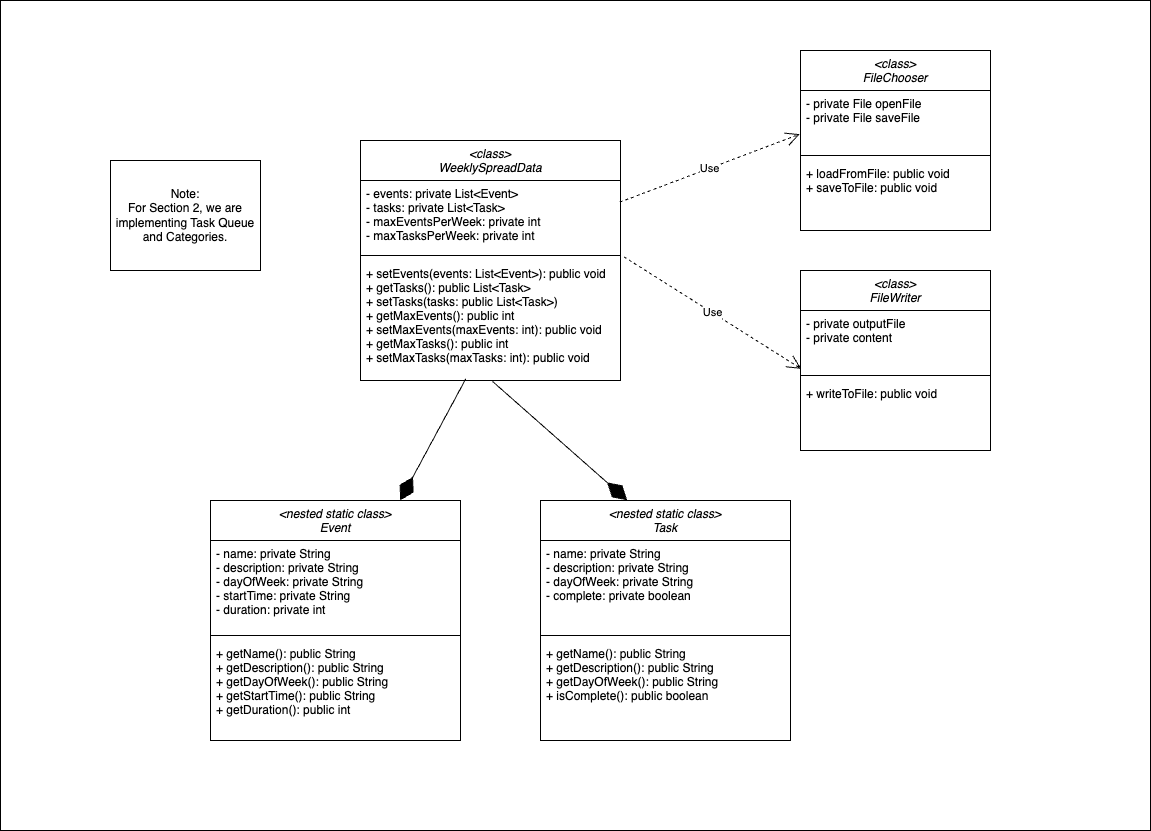

The diagram above was exported from draw.io. Its source (the exported page's mxGraphModel, read from the mxfile embedded in the PNG):
<mxGraphModel dx="2560" dy="2058" grid="1" gridSize="10" guides="1" tooltips="1" connect="1" arrows="1" fold="1" page="1" pageScale="1" pageWidth="850" pageHeight="1100" math="0" shadow="0">
  <root>
    <mxCell id="0" />
    <mxCell id="1" parent="0" />
    <mxCell id="9qlORtwHy-O42U1KpvgU-2" value="" style="rounded=0;whiteSpace=wrap;html=1;" vertex="1" parent="1">
      <mxGeometry x="-420" y="-150" width="1150" height="830" as="geometry" />
    </mxCell>
    <mxCell id="9qlORtwHy-O42U1KpvgU-4" value="&lt;nested static class&gt;&#10;Event" style="swimlane;fontStyle=2;align=center;verticalAlign=top;childLayout=stackLayout;horizontal=1;startSize=40;horizontalStack=0;resizeParent=1;resizeLast=0;collapsible=1;marginBottom=0;rounded=0;shadow=0;strokeWidth=1;" vertex="1" parent="1">
      <mxGeometry x="-210" y="350" width="250" height="240" as="geometry">
        <mxRectangle x="230" y="140" width="160" height="26" as="alternateBounds" />
      </mxGeometry>
    </mxCell>
    <mxCell id="9qlORtwHy-O42U1KpvgU-5" value="- name: private String&#10;- description: private String&#10;- dayOfWeek: private String&#10;- startTime: private String&#10;- duration: private int" style="text;align=left;verticalAlign=top;spacingLeft=4;spacingRight=4;overflow=hidden;rotatable=0;points=[[0,0.5],[1,0.5]];portConstraint=eastwest;" vertex="1" parent="9qlORtwHy-O42U1KpvgU-4">
      <mxGeometry y="40" width="250" height="90" as="geometry" />
    </mxCell>
    <mxCell id="9qlORtwHy-O42U1KpvgU-6" value="" style="line;html=1;strokeWidth=1;align=left;verticalAlign=middle;spacingTop=-1;spacingLeft=3;spacingRight=3;rotatable=0;labelPosition=right;points=[];portConstraint=eastwest;" vertex="1" parent="9qlORtwHy-O42U1KpvgU-4">
      <mxGeometry y="130" width="250" height="10" as="geometry" />
    </mxCell>
    <mxCell id="9qlORtwHy-O42U1KpvgU-8" value="+ getName(): public String&#10;+ getDescription(): public String&#10;+ getDayOfWeek(): public String&#10;+ getStartTime(): public String&#10;+ getDuration(): public int" style="text;align=left;verticalAlign=top;spacingLeft=4;spacingRight=4;overflow=hidden;rotatable=0;points=[[0,0.5],[1,0.5]];portConstraint=eastwest;" vertex="1" parent="9qlORtwHy-O42U1KpvgU-4">
      <mxGeometry y="140" width="250" height="90" as="geometry" />
    </mxCell>
    <mxCell id="9qlORtwHy-O42U1KpvgU-9" value="&lt;nested static class&gt;&#10;Task" style="swimlane;fontStyle=2;align=center;verticalAlign=top;childLayout=stackLayout;horizontal=1;startSize=40;horizontalStack=0;resizeParent=1;resizeLast=0;collapsible=1;marginBottom=0;rounded=0;shadow=0;strokeWidth=1;" vertex="1" parent="1">
      <mxGeometry x="120" y="350" width="250" height="240" as="geometry">
        <mxRectangle x="230" y="140" width="160" height="26" as="alternateBounds" />
      </mxGeometry>
    </mxCell>
    <mxCell id="9qlORtwHy-O42U1KpvgU-10" value="- name: private String&#10;- description: private String&#10;- dayOfWeek: private String&#10;- complete: private boolean" style="text;align=left;verticalAlign=top;spacingLeft=4;spacingRight=4;overflow=hidden;rotatable=0;points=[[0,0.5],[1,0.5]];portConstraint=eastwest;" vertex="1" parent="9qlORtwHy-O42U1KpvgU-9">
      <mxGeometry y="40" width="250" height="90" as="geometry" />
    </mxCell>
    <mxCell id="9qlORtwHy-O42U1KpvgU-11" value="" style="line;html=1;strokeWidth=1;align=left;verticalAlign=middle;spacingTop=-1;spacingLeft=3;spacingRight=3;rotatable=0;labelPosition=right;points=[];portConstraint=eastwest;" vertex="1" parent="9qlORtwHy-O42U1KpvgU-9">
      <mxGeometry y="130" width="250" height="10" as="geometry" />
    </mxCell>
    <mxCell id="9qlORtwHy-O42U1KpvgU-15" value="+ getName(): public String&#10;+ getDescription(): public String&#10;+ getDayOfWeek(): public String&#10;+ isComplete(): public boolean" style="text;align=left;verticalAlign=top;spacingLeft=4;spacingRight=4;overflow=hidden;rotatable=0;points=[[0,0.5],[1,0.5]];portConstraint=eastwest;" vertex="1" parent="9qlORtwHy-O42U1KpvgU-9">
      <mxGeometry y="140" width="250" height="90" as="geometry" />
    </mxCell>
    <mxCell id="9qlORtwHy-O42U1KpvgU-20" value="&lt;class&gt;&#10;FileChooser" style="swimlane;fontStyle=2;align=center;verticalAlign=top;childLayout=stackLayout;horizontal=1;startSize=40;horizontalStack=0;resizeParent=1;resizeLast=0;collapsible=1;marginBottom=0;rounded=0;shadow=0;strokeWidth=1;" vertex="1" parent="1">
      <mxGeometry x="380" y="-100" width="190" height="180" as="geometry">
        <mxRectangle x="230" y="140" width="160" height="26" as="alternateBounds" />
      </mxGeometry>
    </mxCell>
    <mxCell id="9qlORtwHy-O42U1KpvgU-21" value="- private File openFile&#10;- private File saveFile" style="text;align=left;verticalAlign=top;spacingLeft=4;spacingRight=4;overflow=hidden;rotatable=0;points=[[0,0.5],[1,0.5]];portConstraint=eastwest;" vertex="1" parent="9qlORtwHy-O42U1KpvgU-20">
      <mxGeometry y="40" width="190" height="60" as="geometry" />
    </mxCell>
    <mxCell id="9qlORtwHy-O42U1KpvgU-22" value="" style="line;html=1;strokeWidth=1;align=left;verticalAlign=middle;spacingTop=-1;spacingLeft=3;spacingRight=3;rotatable=0;labelPosition=right;points=[];portConstraint=eastwest;" vertex="1" parent="9qlORtwHy-O42U1KpvgU-20">
      <mxGeometry y="100" width="190" height="10" as="geometry" />
    </mxCell>
    <mxCell id="9qlORtwHy-O42U1KpvgU-23" value="+ loadFromFile: public void&#10;+ saveToFile: public void" style="text;align=left;verticalAlign=top;spacingLeft=4;spacingRight=4;overflow=hidden;rotatable=0;points=[[0,0.5],[1,0.5]];portConstraint=eastwest;" vertex="1" parent="9qlORtwHy-O42U1KpvgU-20">
      <mxGeometry y="110" width="190" height="70" as="geometry" />
    </mxCell>
    <mxCell id="9qlORtwHy-O42U1KpvgU-24" value="&lt;class&gt;&#10;WeeklySpreadData" style="swimlane;fontStyle=2;align=center;verticalAlign=top;childLayout=stackLayout;horizontal=1;startSize=40;horizontalStack=0;resizeParent=1;resizeLast=0;collapsible=1;marginBottom=0;rounded=0;shadow=0;strokeWidth=1;" vertex="1" parent="1">
      <mxGeometry x="-60" y="-10" width="260" height="240" as="geometry">
        <mxRectangle x="230" y="140" width="160" height="26" as="alternateBounds" />
      </mxGeometry>
    </mxCell>
    <mxCell id="9qlORtwHy-O42U1KpvgU-25" value="- events: private List&lt;Event&gt;&#10;- tasks: private List&lt;Task&gt;&#10;- maxEventsPerWeek: private int&#10;- maxTasksPerWeek: private int" style="text;align=left;verticalAlign=top;spacingLeft=4;spacingRight=4;overflow=hidden;rotatable=0;points=[[0,0.5],[1,0.5]];portConstraint=eastwest;" vertex="1" parent="9qlORtwHy-O42U1KpvgU-24">
      <mxGeometry y="40" width="260" height="70" as="geometry" />
    </mxCell>
    <mxCell id="9qlORtwHy-O42U1KpvgU-26" value="" style="line;html=1;strokeWidth=1;align=left;verticalAlign=middle;spacingTop=-1;spacingLeft=3;spacingRight=3;rotatable=0;labelPosition=right;points=[];portConstraint=eastwest;" vertex="1" parent="9qlORtwHy-O42U1KpvgU-24">
      <mxGeometry y="110" width="260" height="10" as="geometry" />
    </mxCell>
    <mxCell id="9qlORtwHy-O42U1KpvgU-27" value="+ setEvents(events: List&lt;Event&gt;): public void&#10;+ getTasks(): public List&lt;Task&gt;&#10;+ setTasks(tasks: public List&lt;Task&gt;)&#10;+ getMaxEvents(): public int&#10;+ setMaxEvents(maxEvents: int): public void&#10;+ getMaxTasks(): public int&#10;+ setMaxTasks(maxTasks: int): public void" style="text;align=left;verticalAlign=top;spacingLeft=4;spacingRight=4;overflow=hidden;rotatable=0;points=[[0,0.5],[1,0.5]];portConstraint=eastwest;" vertex="1" parent="9qlORtwHy-O42U1KpvgU-24">
      <mxGeometry y="120" width="260" height="120" as="geometry" />
    </mxCell>
    <mxCell id="9qlORtwHy-O42U1KpvgU-28" value="&lt;class&gt;&#10;FileWriter" style="swimlane;fontStyle=2;align=center;verticalAlign=top;childLayout=stackLayout;horizontal=1;startSize=40;horizontalStack=0;resizeParent=1;resizeLast=0;collapsible=1;marginBottom=0;rounded=0;shadow=0;strokeWidth=1;" vertex="1" parent="1">
      <mxGeometry x="380" y="120" width="190" height="180" as="geometry">
        <mxRectangle x="230" y="140" width="160" height="26" as="alternateBounds" />
      </mxGeometry>
    </mxCell>
    <mxCell id="9qlORtwHy-O42U1KpvgU-29" value="- private outputFile&#10;- private content" style="text;align=left;verticalAlign=top;spacingLeft=4;spacingRight=4;overflow=hidden;rotatable=0;points=[[0,0.5],[1,0.5]];portConstraint=eastwest;" vertex="1" parent="9qlORtwHy-O42U1KpvgU-28">
      <mxGeometry y="40" width="190" height="60" as="geometry" />
    </mxCell>
    <mxCell id="9qlORtwHy-O42U1KpvgU-30" value="" style="line;html=1;strokeWidth=1;align=left;verticalAlign=middle;spacingTop=-1;spacingLeft=3;spacingRight=3;rotatable=0;labelPosition=right;points=[];portConstraint=eastwest;" vertex="1" parent="9qlORtwHy-O42U1KpvgU-28">
      <mxGeometry y="100" width="190" height="10" as="geometry" />
    </mxCell>
    <mxCell id="9qlORtwHy-O42U1KpvgU-31" value="+ writeToFile: public void" style="text;align=left;verticalAlign=top;spacingLeft=4;spacingRight=4;overflow=hidden;rotatable=0;points=[[0,0.5],[1,0.5]];portConstraint=eastwest;" vertex="1" parent="9qlORtwHy-O42U1KpvgU-28">
      <mxGeometry y="110" width="190" height="70" as="geometry" />
    </mxCell>
    <mxCell id="9qlORtwHy-O42U1KpvgU-33" value="" style="endArrow=diamondThin;endFill=1;endSize=24;html=1;rounded=0;exitX=0.405;exitY=0.986;exitDx=0;exitDy=0;exitPerimeter=0;" edge="1" parent="1" source="9qlORtwHy-O42U1KpvgU-27" target="9qlORtwHy-O42U1KpvgU-4">
      <mxGeometry width="160" relative="1" as="geometry">
        <mxPoint x="-120" y="150" as="sourcePoint" />
        <mxPoint x="40" y="150" as="targetPoint" />
      </mxGeometry>
    </mxCell>
    <mxCell id="9qlORtwHy-O42U1KpvgU-34" value="" style="endArrow=diamondThin;endFill=1;endSize=24;html=1;rounded=0;exitX=0.508;exitY=1.008;exitDx=0;exitDy=0;exitPerimeter=0;entryX=0.347;entryY=-0.001;entryDx=0;entryDy=0;entryPerimeter=0;" edge="1" parent="1" source="9qlORtwHy-O42U1KpvgU-27" target="9qlORtwHy-O42U1KpvgU-9">
      <mxGeometry width="160" relative="1" as="geometry">
        <mxPoint x="55" y="238" as="sourcePoint" />
        <mxPoint x="-10" y="360" as="targetPoint" />
      </mxGeometry>
    </mxCell>
    <mxCell id="9qlORtwHy-O42U1KpvgU-35" value="Use" style="endArrow=open;endSize=12;dashed=1;html=1;rounded=0;exitX=0.997;exitY=0.31;exitDx=0;exitDy=0;exitPerimeter=0;entryX=-0.004;entryY=0.728;entryDx=0;entryDy=0;entryPerimeter=0;" edge="1" parent="1" source="9qlORtwHy-O42U1KpvgU-25" target="9qlORtwHy-O42U1KpvgU-21">
      <mxGeometry width="160" relative="1" as="geometry">
        <mxPoint x="240" y="40" as="sourcePoint" />
        <mxPoint x="400" y="40" as="targetPoint" />
      </mxGeometry>
    </mxCell>
    <mxCell id="9qlORtwHy-O42U1KpvgU-36" value="Use" style="endArrow=open;endSize=12;dashed=1;html=1;rounded=0;exitX=1.013;exitY=1.09;exitDx=0;exitDy=0;exitPerimeter=0;entryX=0.004;entryY=0.972;entryDx=0;entryDy=0;entryPerimeter=0;" edge="1" parent="1" source="9qlORtwHy-O42U1KpvgU-25" target="9qlORtwHy-O42U1KpvgU-29">
      <mxGeometry width="160" relative="1" as="geometry">
        <mxPoint x="209" y="62" as="sourcePoint" />
        <mxPoint x="389" y="-6" as="targetPoint" />
      </mxGeometry>
    </mxCell>
    <mxCell id="9qlORtwHy-O42U1KpvgU-42" value="Note:&lt;br&gt;For Section 2, we are implementing Task Queue and Categories." style="rounded=0;whiteSpace=wrap;html=1;" vertex="1" parent="1">
      <mxGeometry x="-310" y="10" width="150" height="110" as="geometry" />
    </mxCell>
  </root>
</mxGraphModel>